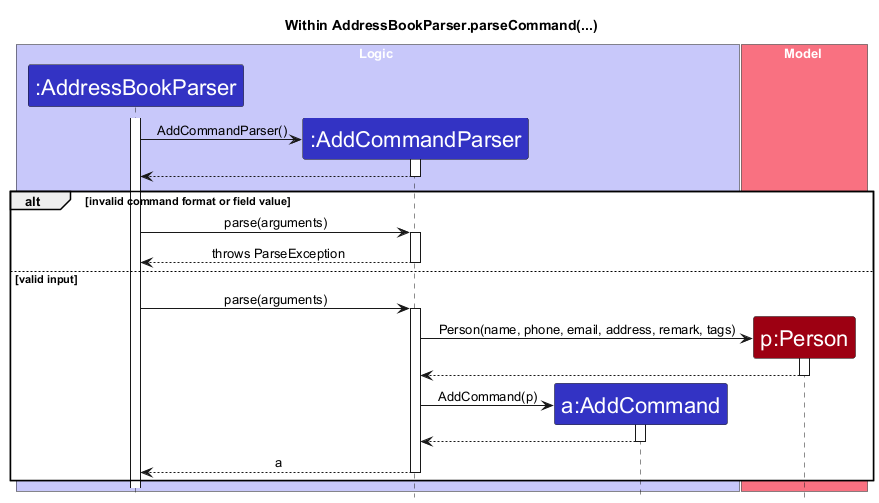

The diagram above was rendered by PlantUML. Its source (embedded in the PNG):
@startuml
!include style.puml
skinparam ArrowFontStyle plain
skinparam ParticipantFontSize 22
skinparam SequenceMessageFontSize 20
skinparam SequenceBoxFontSize 21
skinparam ParticipantPadding 2
skinparam Padding 0
skinparam Participant {
    Padding 8
}

title Within AddressBookParser.parseCommand(...)

box Logic LOGIC_COLOR_T1
participant ":AddressBookParser" as AddressBookParser LOGIC_COLOR
participant ":AddCommandParser" as AddCommandParser LOGIC_COLOR
participant "a:AddCommand" as AddCommand LOGIC_COLOR
end box

box Model MODEL_COLOR_T1
participant "p:Person" as Person MODEL_COLOR
end box

activate AddressBookParser
create AddCommandParser
AddressBookParser -> AddCommandParser : AddCommandParser()
activate AddCommandParser
AddCommandParser --> AddressBookParser
deactivate AddCommandParser

alt invalid command format or field value
    AddressBookParser -> AddCommandParser : parse(arguments)
    activate AddCommandParser
    AddCommandParser --> AddressBookParser : throws ParseException
    deactivate AddCommandParser
else valid input
    AddressBookParser -> AddCommandParser : parse(arguments)
    activate AddCommandParser
    create Person
    AddCommandParser -> Person : Person(name, phone, email, address, remark, tags)
    activate Person
    Person --> AddCommandParser
    deactivate Person
    create AddCommand
    AddCommandParser -> AddCommand : AddCommand(p)
    activate AddCommand
    AddCommand --> AddCommandParser
    deactivate AddCommand
    AddCommandParser --> AddressBookParser : a
    deactivate AddCommandParser
end
@enduml